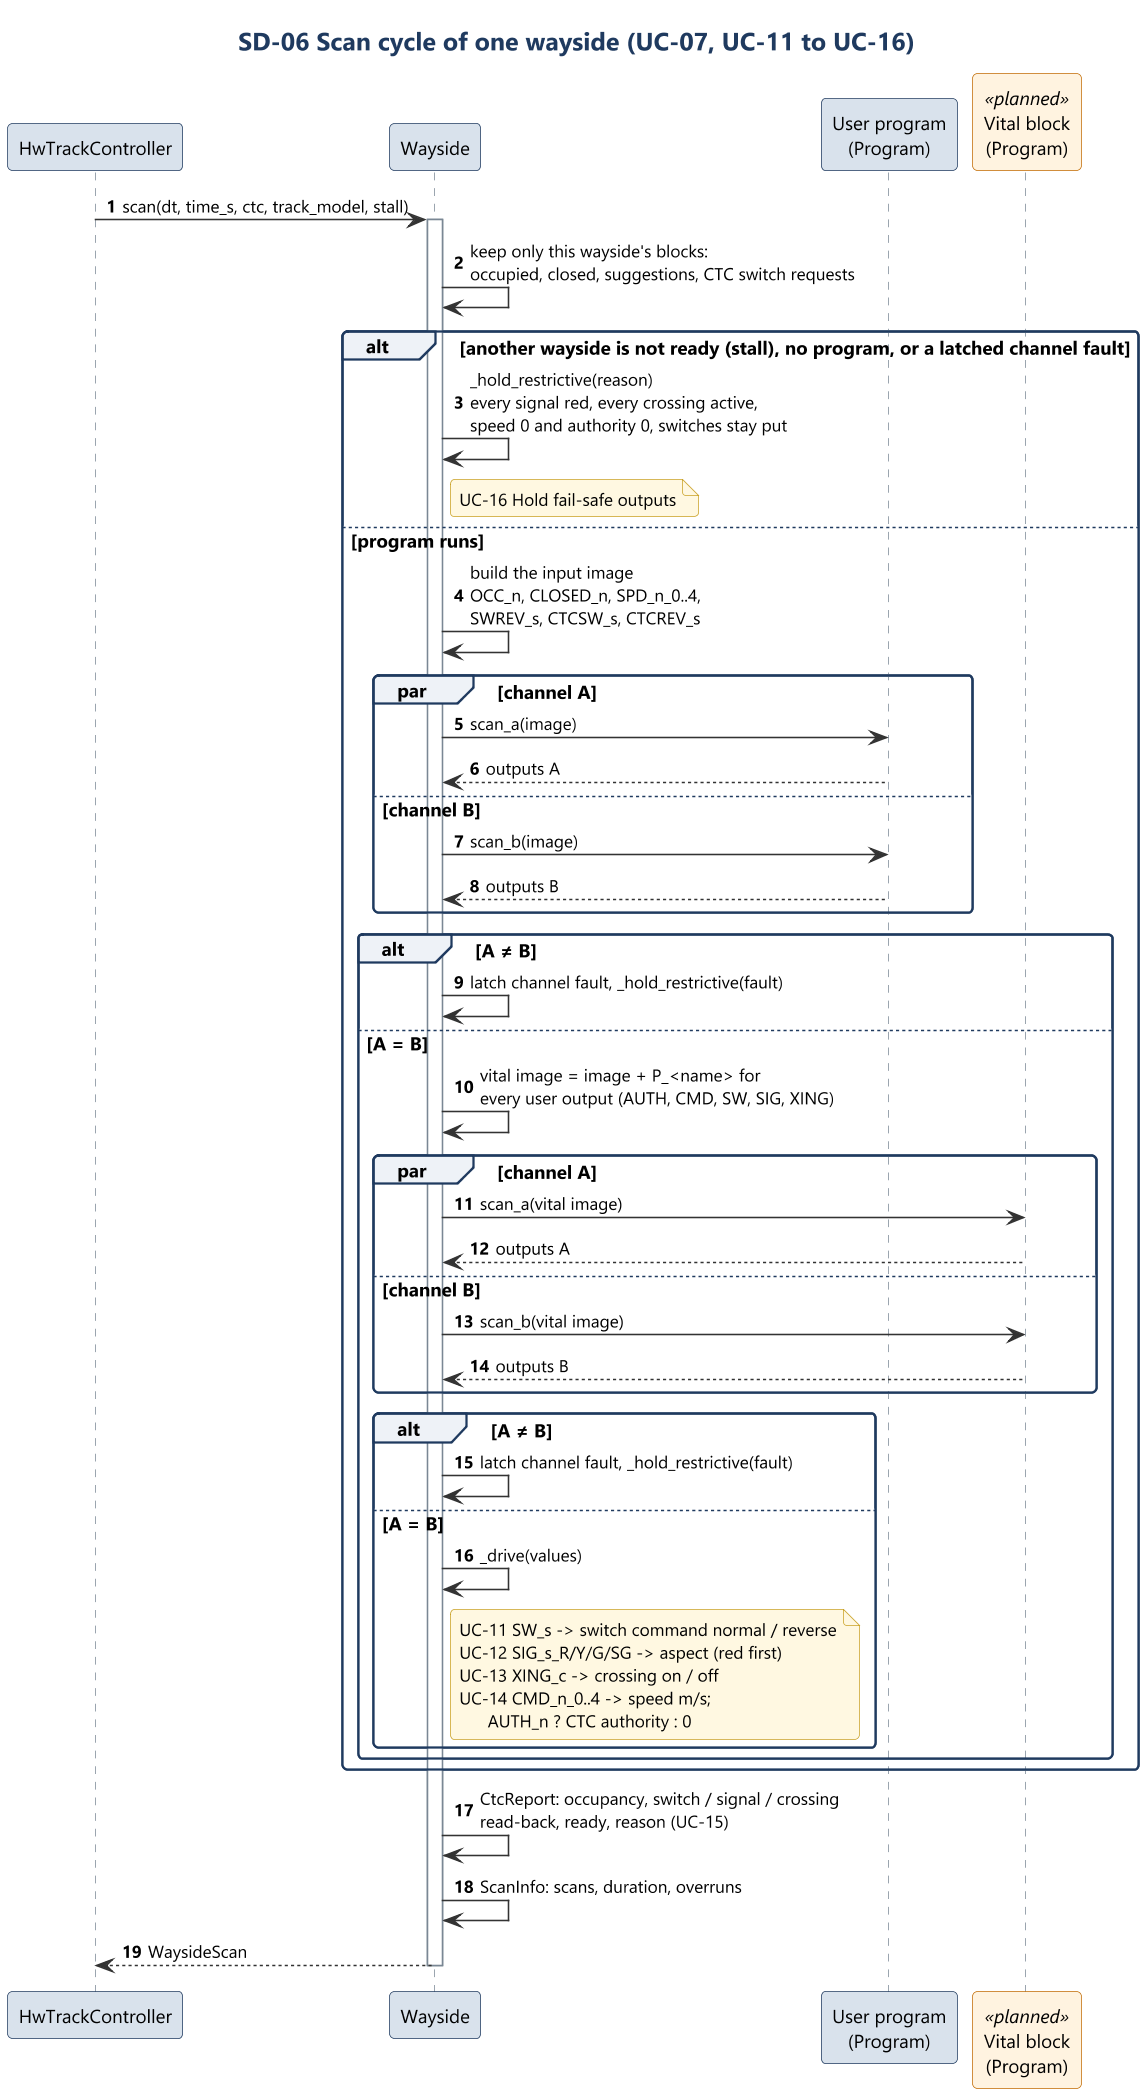

The diagram above was rendered by PlantUML. Its source (embedded in the PNG):
@startuml sd06_scan_cycle
!include ../style.iuml
title SD-06 Scan cycle of one wayside (UC-07, UC-11 to UC-16)
autonumber

participant "HwTrackController" as Ctrl
participant "Wayside" as W
participant "User program\n(Program)" as U
participant "Vital block\n(Program)" as V <<planned>>

Ctrl -> W : scan(dt, time_s, ctc, track_model, stall)
activate W
W -> W : keep only this wayside's blocks:\noccupied, closed, suggestions, CTC switch requests
alt another wayside is not ready (stall), no program, or a latched channel fault
  W -> W : _hold_restrictive(reason)\nevery signal red, every crossing active,\nspeed 0 and authority 0, switches stay put
  note right of W : UC-16 Hold fail-safe outputs
else program runs
  W -> W : build the input image\nOCC_n, CLOSED_n, SPD_n_0..4,\nSWREV_s, CTCSW_s, CTCREV_s
  par channel A
    W -> U : scan_a(image)
    U --> W : outputs A
  else channel B
    W -> U : scan_b(image)
    U --> W : outputs B
  end
  alt A ≠ B
    W -> W : latch channel fault, _hold_restrictive(fault)
  else A = B
    W -> W : vital image = image + P_<name> for\nevery user output (AUTH, CMD, SW, SIG, XING)
    par channel A
      W -> V : scan_a(vital image)
      V --> W : outputs A
    else channel B
      W -> V : scan_b(vital image)
      V --> W : outputs B
    end
    alt A ≠ B
      W -> W : latch channel fault, _hold_restrictive(fault)
    else A = B
      W -> W : _drive(values)
      note right of W
        UC-11 SW_s -> switch command normal / reverse
        UC-12 SIG_s_R/Y/G/SG -> aspect (red first)
        UC-13 XING_c -> crossing on / off
        UC-14 CMD_n_0..4 -> speed m/s;
              AUTH_n ? CTC authority : 0
      end note
    end
  end
end
W -> W : CtcReport: occupancy, switch / signal / crossing\nread-back, ready, reason (UC-15)
W -> W : ScanInfo: scans, duration, overruns
W --> Ctrl : WaysideScan
deactivate W
@enduml